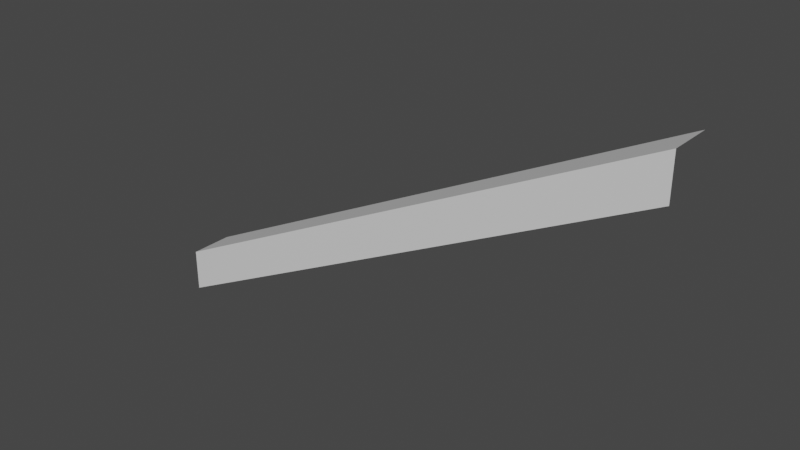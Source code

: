 # Source: Mod_House_Roof_End_R.blend  (saved by Blender 2.80.75; exported with 4.5.12 LTS)
import bpy
from mathutils import Matrix  # noqa: F401  (used for matrix-valued properties, if any)

bpy.ops.wm.read_factory_settings(use_empty=True)
scene = bpy.context.scene
scene.name = 'Scene'

# ---- collections
col_collection = bpy.data.collections.new('Collection'); scene.collection.children.link(col_collection)

# ---- materials (node trees are filled in below, after node groups)
mat_material = bpy.data.materials.new('Material')
mat_material.alpha_threshold = 0.0
mat_material.use_transparent_shadow = False
mat_material.line_color = (0.0, 0.0, 0.0, 1.0)

# ---- material node trees
mat_material.use_nodes = True; mat_material.node_tree.nodes.clear()
_N = mat_material.node_tree.nodes; _L = mat_material.node_tree.links
n0 = _N.new('ShaderNodeOutputMaterial'); n0.name = 'Material Output'; n0.location = (300, 300)
n1 = _N.new('ShaderNodeBsdfPrincipled'); n1.name = 'Principled BSDF'; n1.location = (10, 300)
n1.distribution = 'GGX'
n1.subsurface_method = 'BURLEY'
n1.inputs[2].default_value = 0.4
n1.inputs[3].default_value = 1.45
n1.inputs[27].default_value = (0.0, 0.0, 0.0, 1.0)
n1.inputs[28].default_value = 1.0
_L.new(n1.outputs[0], n0.inputs[0])
n0.is_active_output = True

# ---- world
world_world = bpy.data.worlds.new('World'); scene.world = world_world
world_world.use_nodes = True; world_world.node_tree.nodes.clear()
_N = world_world.node_tree.nodes; _L = world_world.node_tree.links
n0 = _N.new('ShaderNodeOutputWorld'); n0.name = 'World Output'; n0.location = (300, 300)
n1 = _N.new('ShaderNodeBackground'); n1.name = 'Background'; n1.location = (10, 300)
n1.inputs[0].default_value = (0.05088, 0.05088, 0.05088, 1.0)
_L.new(n1.outputs[0], n0.inputs[0])
n0.is_active_output = True
world_world.color = (0.05088, 0.05088, 0.05088)
world_world.use_sun_shadow = False
world_world.sun_shadow_jitter_overblur = 0.0

# ---- meshes
me_cube = bpy.data.meshes.new('Cube')
me_cube.from_pydata([(-0.5, -0.5, 1.0), (-0.5, -0.5833, 1.0), (0.5, -0.5, 1.5), (0.5, -0.5833, 1.5), (0.5, -0.5, 1.5), (-0.5, -0.5833, 0.9167), (0.5, -0.5833, 1.417)], [(3, 2)], [(4, 0, 1, 3), (1, 5, 6, 3)])
_uv = me_cube.uv_layers.new(name='UVMap')
_uv.uv.foreach_set('vector', [0.03125, 0.9688, 0.03125, 0.7812, 0.04688, 0.7812, 0.04688, 0.9688, 0.04688, 0.7812, 0.0625, 0.7812, 0.0625, 0.9688, 0.04688, 0.9688])
me_cube.materials.append(mat_material)
me_cube.use_remesh_preserve_volume = False
me_cube.use_remesh_preserve_attributes = False
me_cube.use_mirror_vertex_groups = False
me_cube.update()

# ---- objects
ob_model = bpy.data.objects.new('Model', me_cube)

# ---- transforms, parenting, visibility, modifiers, constraints
ob_model.location = (0.0, 0.0, 0.0)
ob_model.lock_rotations_4d = False
ob_model.empty_display_type = 'ARROWS'
ob_model.lineart.crease_threshold = 0.0

# ---- collection membership
col_collection.objects.link(ob_model)

# ---- scene / render settings (as saved in the file)
scene.frame_start = 1; scene.frame_end = 250; scene.frame_set(1)
scene.render.engine = 'BLENDER_EEVEE_NEXT'
scene.cycles.use_denoising = False
scene.cycles.samples = 128
scene.cycles.sampling_pattern = 'TABULATED_SOBOL'
scene.cycles.use_adaptive_sampling = False
scene.cycles.use_light_tree = False
scene.view_settings.view_transform = 'Filmic'
bpy.context.view_layer.update()

# ---- added for rendering (the .blend has no active camera and no usable light): camera, sun
cam_auto = bpy.data.cameras.new('AutoCamera')
cam_auto.lens = 50.0
cam_auto.sensor_width = 36.0
cam_auto.clip_end = 1000.0
ob_auto_camera = bpy.data.objects.new('AutoCamera', cam_auto)
scene.collection.objects.link(ob_auto_camera)
ob_auto_camera.location = (1.07391, -1.83035, 2.06746)
ob_auto_camera.rotation_euler = (1.09748, -7.21219e-08, 0.694738)
scene.camera = ob_auto_camera
light_auto_sun = bpy.data.lights.new('AutoSun', 'SUN')
light_auto_sun.energy = 3.0
light_auto_sun.angle = 0.0523599
ob_auto_sun = bpy.data.objects.new('AutoSun', light_auto_sun)
scene.collection.objects.link(ob_auto_sun)
ob_auto_sun.rotation_euler = (0.872665, 0.174533, 0.523599)
bpy.context.view_layer.update()
